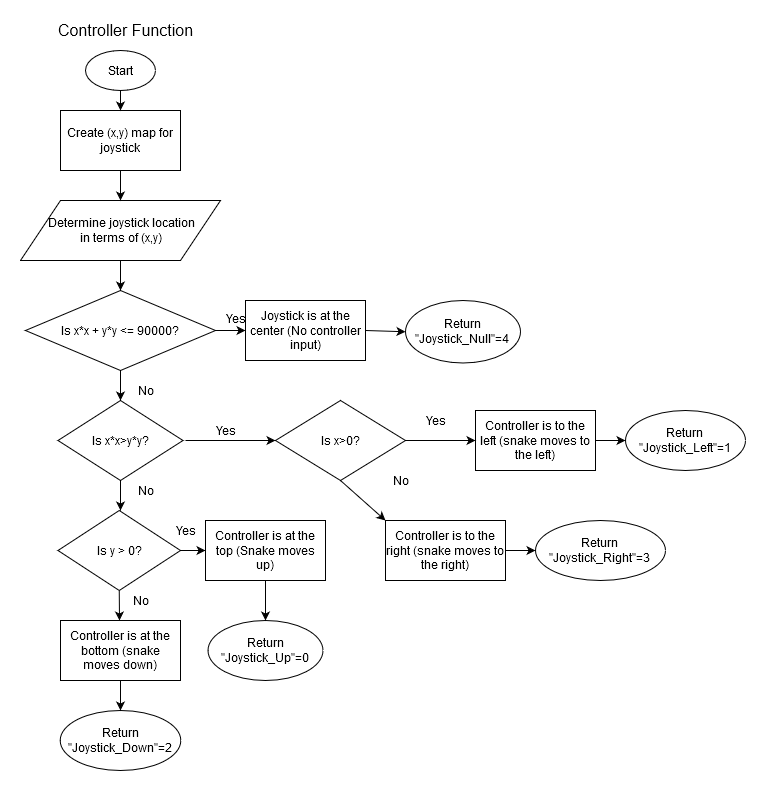

The diagram above was exported from draw.io. Its source (the exported page's mxGraphModel, read from the mxfile embedded in the PNG):
<mxGraphModel dx="716" dy="1031" grid="1" gridSize="10" guides="1" tooltips="1" connect="1" arrows="1" fold="1" page="1" pageScale="1" pageWidth="850" pageHeight="1100" math="0" shadow="0">
  <root>
    <mxCell id="0" />
    <mxCell id="1" parent="0" />
    <mxCell id="OdzOczohJdCtaed-8aRm-1" value="Start" style="ellipse;whiteSpace=wrap;html=1;" parent="1" vertex="1">
      <mxGeometry x="100" y="90" width="70" height="40" as="geometry" />
    </mxCell>
    <mxCell id="OdzOczohJdCtaed-8aRm-2" value="&lt;font style=&quot;font-size: 16px&quot;&gt;Controller Function&lt;/font&gt;" style="text;html=1;align=center;verticalAlign=middle;resizable=0;points=[];autosize=1;" parent="1" vertex="1">
      <mxGeometry x="65" y="60" width="150" height="20" as="geometry" />
    </mxCell>
    <mxCell id="OdzOczohJdCtaed-8aRm-4" value="&amp;nbsp;Determine joystick location&lt;br&gt;&amp;nbsp;in terms of (x,y)" style="shape=parallelogram;perimeter=parallelogramPerimeter;whiteSpace=wrap;html=1;" parent="1" vertex="1">
      <mxGeometry x="35" y="240" width="200" height="60" as="geometry" />
    </mxCell>
    <mxCell id="OdzOczohJdCtaed-8aRm-5" value="Create (x,y) map for joystick" style="rounded=0;whiteSpace=wrap;html=1;" parent="1" vertex="1">
      <mxGeometry x="75" y="150" width="120" height="60" as="geometry" />
    </mxCell>
    <mxCell id="OdzOczohJdCtaed-8aRm-6" value="Is x*x + y*y &amp;lt;= 90000?" style="rhombus;whiteSpace=wrap;html=1;" parent="1" vertex="1">
      <mxGeometry x="40" y="330" width="190" height="80" as="geometry" />
    </mxCell>
    <mxCell id="OdzOczohJdCtaed-8aRm-7" value="" style="endArrow=classic;html=1;exitX=0.5;exitY=1;exitDx=0;exitDy=0;" parent="1" source="OdzOczohJdCtaed-8aRm-1" target="OdzOczohJdCtaed-8aRm-5" edge="1">
      <mxGeometry width="50" height="50" relative="1" as="geometry">
        <mxPoint x="400" y="330" as="sourcePoint" />
        <mxPoint x="450" y="280" as="targetPoint" />
      </mxGeometry>
    </mxCell>
    <mxCell id="OdzOczohJdCtaed-8aRm-8" value="" style="endArrow=classic;html=1;exitX=1;exitY=0.5;exitDx=0;exitDy=0;" parent="1" source="OdzOczohJdCtaed-8aRm-6" edge="1">
      <mxGeometry width="50" height="50" relative="1" as="geometry">
        <mxPoint x="400" y="330" as="sourcePoint" />
        <mxPoint x="260" y="370" as="targetPoint" />
      </mxGeometry>
    </mxCell>
    <mxCell id="OdzOczohJdCtaed-8aRm-9" value="" style="endArrow=classic;html=1;exitX=0.5;exitY=1;exitDx=0;exitDy=0;entryX=0.5;entryY=0;entryDx=0;entryDy=0;" parent="1" source="OdzOczohJdCtaed-8aRm-4" target="OdzOczohJdCtaed-8aRm-6" edge="1">
      <mxGeometry width="50" height="50" relative="1" as="geometry">
        <mxPoint x="400" y="330" as="sourcePoint" />
        <mxPoint x="450" y="280" as="targetPoint" />
      </mxGeometry>
    </mxCell>
    <mxCell id="OdzOczohJdCtaed-8aRm-10" value="" style="endArrow=classic;html=1;exitX=0.5;exitY=1;exitDx=0;exitDy=0;" parent="1" source="OdzOczohJdCtaed-8aRm-5" target="OdzOczohJdCtaed-8aRm-4" edge="1">
      <mxGeometry width="50" height="50" relative="1" as="geometry">
        <mxPoint x="400" y="330" as="sourcePoint" />
        <mxPoint x="450" y="280" as="targetPoint" />
      </mxGeometry>
    </mxCell>
    <mxCell id="OdzOczohJdCtaed-8aRm-11" value="Yes" style="text;html=1;align=center;verticalAlign=middle;resizable=0;points=[];autosize=1;" parent="1" vertex="1">
      <mxGeometry x="230" y="348" width="40" height="20" as="geometry" />
    </mxCell>
    <mxCell id="OdzOczohJdCtaed-8aRm-12" value="Joystick is at the center (No controller input)" style="rounded=0;whiteSpace=wrap;html=1;" parent="1" vertex="1">
      <mxGeometry x="260" y="340" width="120" height="60" as="geometry" />
    </mxCell>
    <mxCell id="OdzOczohJdCtaed-8aRm-13" value="&lt;div&gt;Return&lt;/div&gt;&lt;div&gt;&quot;Joystick_Null&quot;=4&lt;br&gt;&lt;/div&gt;" style="ellipse;whiteSpace=wrap;html=1;" parent="1" vertex="1">
      <mxGeometry x="420" y="340" width="115" height="62.5" as="geometry" />
    </mxCell>
    <mxCell id="OdzOczohJdCtaed-8aRm-14" value="" style="endArrow=classic;html=1;exitX=1;exitY=0.5;exitDx=0;exitDy=0;entryX=0;entryY=0.5;entryDx=0;entryDy=0;" parent="1" source="OdzOczohJdCtaed-8aRm-12" target="OdzOczohJdCtaed-8aRm-13" edge="1">
      <mxGeometry width="50" height="50" relative="1" as="geometry">
        <mxPoint x="400" y="330" as="sourcePoint" />
        <mxPoint x="450" y="280" as="targetPoint" />
      </mxGeometry>
    </mxCell>
    <mxCell id="OdzOczohJdCtaed-8aRm-15" value="" style="endArrow=classic;html=1;exitX=0.5;exitY=1;exitDx=0;exitDy=0;" parent="1" source="OdzOczohJdCtaed-8aRm-6" edge="1">
      <mxGeometry width="50" height="50" relative="1" as="geometry">
        <mxPoint x="400" y="430" as="sourcePoint" />
        <mxPoint x="135" y="440" as="targetPoint" />
      </mxGeometry>
    </mxCell>
    <mxCell id="OdzOczohJdCtaed-8aRm-16" value="Is x*x&amp;gt;y*y?" style="rhombus;whiteSpace=wrap;html=1;" parent="1" vertex="1">
      <mxGeometry x="72.5" y="440" width="125" height="80" as="geometry" />
    </mxCell>
    <mxCell id="OdzOczohJdCtaed-8aRm-17" value="No" style="text;html=1;align=center;verticalAlign=middle;resizable=0;points=[];autosize=1;" parent="1" vertex="1">
      <mxGeometry x="145" y="420" width="30" height="20" as="geometry" />
    </mxCell>
    <mxCell id="OdzOczohJdCtaed-8aRm-18" value="" style="endArrow=classic;html=1;entryX=0;entryY=0.5;entryDx=0;entryDy=0;" parent="1" target="OdzOczohJdCtaed-8aRm-20" edge="1">
      <mxGeometry width="50" height="50" relative="1" as="geometry">
        <mxPoint x="200" y="480" as="sourcePoint" />
        <mxPoint x="240" y="480" as="targetPoint" />
      </mxGeometry>
    </mxCell>
    <mxCell id="OdzOczohJdCtaed-8aRm-19" value="Yes" style="text;html=1;align=center;verticalAlign=middle;resizable=0;points=[];autosize=1;" parent="1" vertex="1">
      <mxGeometry x="220" y="460" width="40" height="20" as="geometry" />
    </mxCell>
    <mxCell id="OdzOczohJdCtaed-8aRm-20" value="Is x&amp;gt;0?" style="rhombus;whiteSpace=wrap;html=1;" parent="1" vertex="1">
      <mxGeometry x="290" y="440" width="130" height="80" as="geometry" />
    </mxCell>
    <mxCell id="OdzOczohJdCtaed-8aRm-21" value="Controller is to the left (snake moves to the left)" style="rounded=0;whiteSpace=wrap;html=1;" parent="1" vertex="1">
      <mxGeometry x="490" y="450" width="120" height="60" as="geometry" />
    </mxCell>
    <mxCell id="OdzOczohJdCtaed-8aRm-22" value="" style="endArrow=classic;html=1;exitX=1;exitY=0.5;exitDx=0;exitDy=0;entryX=0;entryY=0.5;entryDx=0;entryDy=0;" parent="1" source="OdzOczohJdCtaed-8aRm-20" target="OdzOczohJdCtaed-8aRm-21" edge="1">
      <mxGeometry width="50" height="50" relative="1" as="geometry">
        <mxPoint x="400" y="530" as="sourcePoint" />
        <mxPoint x="450" y="480" as="targetPoint" />
      </mxGeometry>
    </mxCell>
    <mxCell id="OdzOczohJdCtaed-8aRm-24" value="Yes" style="text;html=1;align=center;verticalAlign=middle;resizable=0;points=[];autosize=1;" parent="1" vertex="1">
      <mxGeometry x="430" y="450" width="40" height="20" as="geometry" />
    </mxCell>
    <mxCell id="OdzOczohJdCtaed-8aRm-25" value="No" style="text;html=1;align=center;verticalAlign=middle;resizable=0;points=[];autosize=1;" parent="1" vertex="1">
      <mxGeometry x="400" y="510" width="30" height="20" as="geometry" />
    </mxCell>
    <mxCell id="OdzOczohJdCtaed-8aRm-26" value="" style="endArrow=classic;html=1;exitX=0.5;exitY=1;exitDx=0;exitDy=0;" parent="1" source="OdzOczohJdCtaed-8aRm-20" edge="1">
      <mxGeometry width="50" height="50" relative="1" as="geometry">
        <mxPoint x="400" y="530" as="sourcePoint" />
        <mxPoint x="400" y="560" as="targetPoint" />
      </mxGeometry>
    </mxCell>
    <mxCell id="OdzOczohJdCtaed-8aRm-27" value="" style="endArrow=classic;html=1;exitX=0.5;exitY=1;exitDx=0;exitDy=0;" parent="1" source="OdzOczohJdCtaed-8aRm-16" edge="1">
      <mxGeometry width="50" height="50" relative="1" as="geometry">
        <mxPoint x="400" y="530" as="sourcePoint" />
        <mxPoint x="135" y="550" as="targetPoint" />
      </mxGeometry>
    </mxCell>
    <mxCell id="OdzOczohJdCtaed-8aRm-28" value="No" style="text;html=1;align=center;verticalAlign=middle;resizable=0;points=[];autosize=1;" parent="1" vertex="1">
      <mxGeometry x="145" y="520" width="30" height="20" as="geometry" />
    </mxCell>
    <mxCell id="OdzOczohJdCtaed-8aRm-29" value="Is y &amp;gt; 0?" style="rhombus;whiteSpace=wrap;html=1;" parent="1" vertex="1">
      <mxGeometry x="72.5" y="550" width="122.5" height="80" as="geometry" />
    </mxCell>
    <mxCell id="OdzOczohJdCtaed-8aRm-30" value="" style="endArrow=classic;html=1;exitX=0.5;exitY=1;exitDx=0;exitDy=0;" parent="1" source="OdzOczohJdCtaed-8aRm-29" edge="1">
      <mxGeometry width="50" height="50" relative="1" as="geometry">
        <mxPoint x="400" y="730" as="sourcePoint" />
        <mxPoint x="134" y="660" as="targetPoint" />
      </mxGeometry>
    </mxCell>
    <mxCell id="OdzOczohJdCtaed-8aRm-31" value="" style="endArrow=classic;html=1;exitX=1;exitY=0.5;exitDx=0;exitDy=0;" parent="1" source="OdzOczohJdCtaed-8aRm-29" edge="1">
      <mxGeometry width="50" height="50" relative="1" as="geometry">
        <mxPoint x="400" y="730" as="sourcePoint" />
        <mxPoint x="220" y="590" as="targetPoint" />
      </mxGeometry>
    </mxCell>
    <mxCell id="OdzOczohJdCtaed-8aRm-32" value="Yes" style="text;html=1;align=center;verticalAlign=middle;resizable=0;points=[];autosize=1;" parent="1" vertex="1">
      <mxGeometry x="180" y="560" width="40" height="20" as="geometry" />
    </mxCell>
    <mxCell id="OdzOczohJdCtaed-8aRm-33" value="No" style="text;html=1;align=center;verticalAlign=middle;resizable=0;points=[];autosize=1;" parent="1" vertex="1">
      <mxGeometry x="140" y="630" width="30" height="20" as="geometry" />
    </mxCell>
    <mxCell id="OdzOczohJdCtaed-8aRm-36" value="Controller is at the top (Snake moves up)" style="rounded=0;whiteSpace=wrap;html=1;" parent="1" vertex="1">
      <mxGeometry x="220" y="560" width="120" height="60" as="geometry" />
    </mxCell>
    <mxCell id="OdzOczohJdCtaed-8aRm-37" value="Controller is at the bottom (snake moves down)" style="rounded=0;whiteSpace=wrap;html=1;" parent="1" vertex="1">
      <mxGeometry x="75" y="660" width="120" height="60" as="geometry" />
    </mxCell>
    <mxCell id="OdzOczohJdCtaed-8aRm-39" value="Controller is to the right (snake moves to the right)" style="rounded=0;whiteSpace=wrap;html=1;" parent="1" vertex="1">
      <mxGeometry x="400" y="560" width="120" height="60" as="geometry" />
    </mxCell>
    <mxCell id="OdzOczohJdCtaed-8aRm-40" value="&lt;div&gt;Return&lt;/div&gt;&lt;div&gt;&quot;Joystick_Left&quot;=1&lt;br&gt;&lt;/div&gt;" style="ellipse;whiteSpace=wrap;html=1;" parent="1" vertex="1">
      <mxGeometry x="640" y="450" width="120" height="60" as="geometry" />
    </mxCell>
    <mxCell id="OdzOczohJdCtaed-8aRm-41" value="&lt;div&gt;Return&lt;/div&gt;&lt;div&gt;&quot;Joystick_Right&quot;=3&lt;br&gt;&lt;/div&gt;" style="ellipse;whiteSpace=wrap;html=1;" parent="1" vertex="1">
      <mxGeometry x="550" y="560" width="130" height="60" as="geometry" />
    </mxCell>
    <mxCell id="OdzOczohJdCtaed-8aRm-42" value="&lt;div&gt;Return&lt;/div&gt;&lt;div&gt;&quot;Joystick_Up&quot;=0&lt;br&gt;&lt;/div&gt;" style="ellipse;whiteSpace=wrap;html=1;" parent="1" vertex="1">
      <mxGeometry x="222.5" y="660" width="115" height="60" as="geometry" />
    </mxCell>
    <mxCell id="OdzOczohJdCtaed-8aRm-43" value="&lt;div&gt;Return&lt;/div&gt;&lt;div&gt;&quot;Joystick_Down&quot;=2&lt;br&gt;&lt;/div&gt;" style="ellipse;whiteSpace=wrap;html=1;" parent="1" vertex="1">
      <mxGeometry x="74.69" y="750" width="120.62" height="60" as="geometry" />
    </mxCell>
    <mxCell id="OdzOczohJdCtaed-8aRm-44" value="" style="endArrow=classic;html=1;exitX=0.5;exitY=1;exitDx=0;exitDy=0;" parent="1" source="OdzOczohJdCtaed-8aRm-37" target="OdzOczohJdCtaed-8aRm-43" edge="1">
      <mxGeometry width="50" height="50" relative="1" as="geometry">
        <mxPoint x="420" y="730" as="sourcePoint" />
        <mxPoint x="470" y="680" as="targetPoint" />
      </mxGeometry>
    </mxCell>
    <mxCell id="OdzOczohJdCtaed-8aRm-45" value="" style="endArrow=classic;html=1;exitX=0.5;exitY=1;exitDx=0;exitDy=0;entryX=0.5;entryY=0;entryDx=0;entryDy=0;" parent="1" source="OdzOczohJdCtaed-8aRm-36" target="OdzOczohJdCtaed-8aRm-42" edge="1">
      <mxGeometry width="50" height="50" relative="1" as="geometry">
        <mxPoint x="420" y="730" as="sourcePoint" />
        <mxPoint x="470" y="680" as="targetPoint" />
      </mxGeometry>
    </mxCell>
    <mxCell id="OdzOczohJdCtaed-8aRm-47" value="" style="endArrow=classic;html=1;exitX=1;exitY=0.5;exitDx=0;exitDy=0;entryX=0;entryY=0.5;entryDx=0;entryDy=0;" parent="1" source="OdzOczohJdCtaed-8aRm-39" target="OdzOczohJdCtaed-8aRm-41" edge="1">
      <mxGeometry width="50" height="50" relative="1" as="geometry">
        <mxPoint x="420" y="530" as="sourcePoint" />
        <mxPoint x="470" y="480" as="targetPoint" />
      </mxGeometry>
    </mxCell>
    <mxCell id="OdzOczohJdCtaed-8aRm-48" value="" style="endArrow=classic;html=1;exitX=1;exitY=0.5;exitDx=0;exitDy=0;entryX=0;entryY=0.5;entryDx=0;entryDy=0;" parent="1" source="OdzOczohJdCtaed-8aRm-21" target="OdzOczohJdCtaed-8aRm-40" edge="1">
      <mxGeometry width="50" height="50" relative="1" as="geometry">
        <mxPoint x="420" y="530" as="sourcePoint" />
        <mxPoint x="470" y="480" as="targetPoint" />
      </mxGeometry>
    </mxCell>
  </root>
</mxGraphModel>